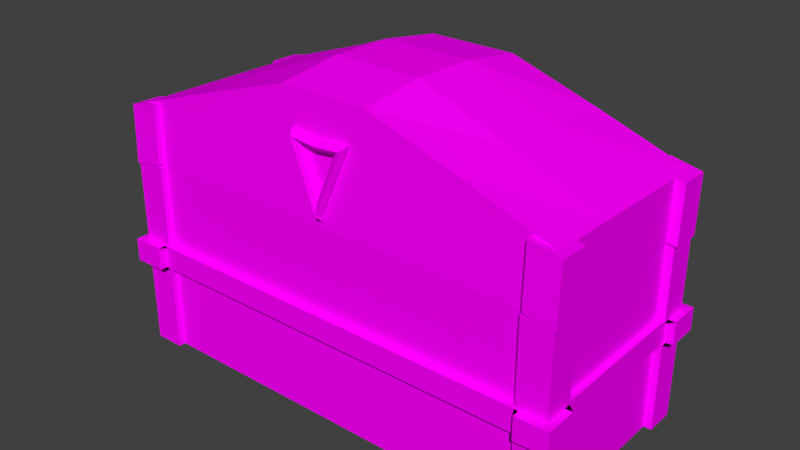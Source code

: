 # Source: chestClosed.blend  (saved by Blender 2.77.0; exported with 4.5.12 LTS)
import bpy
from mathutils import Matrix  # noqa: F401  (used for matrix-valued properties, if any)

bpy.ops.wm.read_factory_settings(use_empty=True)
scene = bpy.context.scene
scene.name = 'Scene'

# ---- collections
col_collection_1 = bpy.data.collections.new('Collection 1'); scene.collection.children.link(col_collection_1)

# ---- images (referenced by path relative to the original .blend; pixels are not part of the script)
import os
ASSET_DIR = os.environ.get("B2B_ASSET_DIR", "")  # directory of the original .blend (textures are referenced by path, not embedded)
HERE = os.path.dirname(os.path.abspath(__file__))  # packed textures are extracted next to this script under _unpacked/

def load_image(name, relpath, width, height, colorspace="sRGB"):
    """Load a texture the original file referenced (path relative to the .blend, or extracted next to this script)."""
    p = next((c for c in (os.path.join(HERE, relpath), os.path.join(ASSET_DIR, relpath)) if relpath and os.path.exists(c)), "")
    if p:
        img = bpy.data.images.load(p, check_existing=True)
        img.name = name
    else:  # same state as the original file: an image datablock whose file is absent (Cycles renders it pink)
        img = bpy.data.images.new(name, width, height)
        img.source = "FILE"
        img.filepath = "//" + (relpath or name)
    img.colorspace_settings.name = colorspace
    return img
img_colorpalette_jpg_001 = load_image('colorPalette.jpg.001', 'colorPalette.jpg', 1024, 1024, 'sRGB')

# ---- materials (node trees are filled in below, after node groups)
mat_material = bpy.data.materials.new('Material')
mat_material.alpha_threshold = 0.0
mat_material.roughness = 0.5
mat_material.line_color = (0.0, 0.0, 0.0, 1.0)

# ---- material node trees
mat_material.use_nodes = True; mat_material.node_tree.nodes.clear()
_N = mat_material.node_tree.nodes; _L = mat_material.node_tree.links
n0 = _N.new('ShaderNodeOutputMaterial'); n0.name = 'Material Output'; n0.location = (300, 300)
n1 = _N.new('ShaderNodeBsdfDiffuse'); n1.name = 'Diffuse BSDF'; n1.location = (10, 300)
n2 = _N.new('ShaderNodeTexImage'); n2.name = 'Image Texture'; n2.location = (228, 132)
n2.width = 140
n2.image = img_colorpalette_jpg_001
n3 = _N.new('ShaderNodeTexCoord'); n3.name = 'Texture Coordinate'; n3.location = (-183, 230)
_L.new(n1.outputs[0], n0.inputs[0])
_L.new(n3.outputs[2], n2.inputs[0])
_L.new(n2.outputs[0], n1.inputs[0])
n0.is_active_output = True

# ---- world
world_world = bpy.data.worlds.new('World'); scene.world = world_world
world_world.color = (0.05088, 0.05088, 0.05088)
world_world.use_sun_shadow = False
world_world.sun_shadow_jitter_overblur = 0.0
world_world.cycles.sampling_method = 'MANUAL'

# ---- meshes
me_cube_002 = bpy.data.meshes.new('Cube.002')
me_cube_002.from_pydata([(-0.002571, -0.02901, 2.154), (-0.002571, -0.06514, 2.184), (-0.002571, -0.05134, 2.245), (-0.002571, -0.006682, 2.254), (-0.002571, 0.007117, 2.196), (0.1619, -0.02901, 2.545), (0.1392, -0.06514, 2.518), (0.1024, -0.05134, 2.496), (0.1024, -0.006682, 2.51), (0.1392, 0.007117, 2.541), (-0.002571, -0.06514, 2.506), (-0.002571, -0.05134, 2.484), (-0.002571, -0.02901, 2.533), (-0.002571, 0.007117, 2.528), (-0.002571, -0.006682, 2.498), (1.178, 1.021, 2.096), (1.178, -0.01726, 2.096), (1.178, 1.021, 2.405), (1.178, -0.01726, 2.405), (1.061, -0.05327, 2.119), (1.061, -0.05327, 2.431), (1.061, 0.106, 2.117), (1.061, 0.106, 2.429), (1.221, -0.05327, 2.092), (1.221, -0.05327, 2.397), (1.221, 0.106, 2.092), (1.221, 0.106, 2.396), (1.069, 0.8944, 2.115), (1.069, 0.8944, 2.427), (1.069, 1.054, 2.117), (1.069, 1.054, 2.429), (1.228, 0.8944, 2.091), (1.228, 0.8944, 2.395), (1.228, 1.054, 2.092), (1.228, 1.054, 2.396), (0.7067, 1.021, 2.096), (0.2356, 1.021, 2.101), (0.7067, -0.01726, 2.096), (0.2356, -0.01726, 2.101), (0.7067, 1.021, 2.567), (0.2356, 1.021, 2.72), (0.7067, -0.01726, 2.567), (0.2356, -0.01726, 2.72), (1.178, 0.6752, 2.096), (1.178, 0.329, 2.096), (1.178, 0.6752, 2.405), (1.178, 0.329, 2.405), (0.7067, 0.6752, 2.587), (0.7067, 0.329, 2.587), (0.2356, 0.6752, 2.767), (0.2356, 0.329, 2.767), (0.6591, 1.057, 2.183), (1.058, 1.08, 2.183), (1.002, 0.1535, 2.184), (1.02, 0.4622, 2.184), (0.0, 1.021, 2.101), (0.0, -0.01726, 2.101), (0.0, 1.021, 2.72), (0.0, -0.01726, 2.72), (0.0, 0.6752, 2.767), (0.0, 0.329, 2.767), (1.019, 0.4622, 2.097), (1.001, 0.1535, 2.097), (1.057, 1.08, 2.096), (0.6581, 1.057, 2.096), (0.2592, 1.035, 2.101), (0.6018, 0.1313, 2.097), (0.2029, 0.1091, 2.102), (1.038, 0.7709, 2.097), (0.0, 1.024, 2.101), (0.0, 0.09794, 2.102), (0.2602, 1.035, 2.188), (0.6028, 0.1313, 2.184), (0.2039, 0.1091, 2.189), (0.6403, 0.7487, 2.184), (0.2415, 0.7264, 2.202), (1.039, 0.7709, 2.184), (0.6216, 0.44, 2.184), (0.2227, 0.4177, 2.202), (0.0, 1.024, 2.188), (0.0, 0.09794, 2.189), (0.0, 0.7153, 2.202), (0.0, 0.4066, 2.202)], [], [(0, 5, 6, 1), (1, 6, 7, 2), (2, 7, 8, 3), (3, 8, 9, 4), (0, 4, 9, 5), (9, 13, 12, 5), (8, 14, 13, 9), (7, 11, 14, 8), (6, 10, 11, 7), (5, 12, 10, 6), (44, 46, 18, 16), (20, 22, 21, 19), (22, 26, 25, 21), (26, 24, 23, 25), (24, 20, 19, 23), (19, 21, 25, 23), (24, 26, 22, 20), (28, 30, 29, 27), (30, 34, 33, 29), (34, 32, 31, 33), (32, 28, 27, 31), (27, 29, 33, 31), (32, 34, 30, 28), (17, 15, 35, 39), (39, 35, 36, 40), (16, 18, 41, 37), (37, 41, 42, 38), (46, 48, 41, 18), (48, 50, 42, 41), (38, 56, 70, 67), (43, 44, 61, 68), (35, 15, 63, 64), (37, 38, 67, 66), (55, 36, 65, 69), (44, 16, 62, 61), (39, 40, 49, 47), (47, 49, 50, 48), (17, 39, 47, 45), (45, 47, 48, 46), (15, 17, 45, 43), (43, 45, 46, 44), (49, 59, 60, 50), (40, 57, 59, 49), (15, 43, 68, 63), (16, 37, 66, 62), (50, 60, 58, 42), (38, 42, 58, 56), (40, 36, 55, 57), (64, 63, 52, 51), (66, 67, 73, 72), (63, 68, 76, 52), (69, 65, 71, 79), (61, 62, 53, 54), (62, 66, 72, 53), (65, 64, 51, 71), (36, 35, 64, 65), (54, 53, 72, 77), (77, 72, 73, 78), (51, 74, 75, 71), (74, 77, 78, 75), (52, 76, 74, 51), (76, 54, 77, 74), (75, 78, 82, 81), (71, 75, 81, 79), (78, 73, 80, 82), (67, 70, 80, 73), (68, 61, 54, 76)])
_uv = me_cube_002.uv_layers.new(name='UVMap')
_uv.uv.foreach_set('vector', [0.4994, 0.02094, 0.4993, 0.03412, 0.4986, 0.03306, 0.4987, 0.0218, 0.4986, 0.02094, 0.4986, 0.03065, 0.4981, 0.0294, 0.4982, 0.02211, 0.5004, 0.03114, 0.5004, 0.02268, 0.5015, 0.02226, 0.5015, 0.03088, 0.5015, 0.03088, 0.5015, 0.02226, 0.5018, 0.02094, 0.5018, 0.03254, 0.4994, 0.02094, 0.5004, 0.02214, 0.5004, 0.03374, 0.4993, 0.03412, 0.5018, 0.02324, 0.5018, 0.02114, 0.5027, 0.02149, 0.5027, 0.02383, 0.5029, 0.02587, 0.5029, 0.02383, 0.5037, 0.02414, 0.5037, 0.02684, 0.5019, 0.0264, 0.5018, 0.02437, 0.5029, 0.02383, 0.5029, 0.02587, 0.4986, 0.03065, 0.4956, 0.02825, 0.4959, 0.02756, 0.4981, 0.0294, 0.5027, 0.02383, 0.5027, 0.02149, 0.5038, 0.02094, 0.5038, 0.02299, 0.5571, 0.1835, 0.5559, 0.1835, 0.5559, 0.1812, 0.5571, 0.1812, 0.7499, 0.02109, 0.7486, 0.02106, 0.7486, 0.01682, 0.7499, 0.01685, 0.7472, 0.01226, 0.7486, 0.01271, 0.7486, 0.01684, 0.7472, 0.0165, 0.7445, 0.01688, 0.7458, 0.01686, 0.7458, 0.02099, 0.7445, 0.021, 0.7458, 0.01639, 0.7445, 0.01686, 0.7445, 0.01262, 0.7458, 0.01226, 0.7499, 0.02328, 0.7486, 0.02328, 0.7486, 0.02109, 0.7499, 0.02109, 0.7472, 0.01906, 0.7458, 0.01906, 0.7458, 0.01685, 0.7472, 0.01684, 0.7486, 0.02107, 0.7472, 0.0211, 0.7472, 0.01687, 0.7486, 0.01684, 0.7458, 0.01226, 0.7472, 0.01272, 0.7472, 0.01684, 0.7458, 0.0165, 0.7513, 0.0164, 0.7499, 0.01638, 0.7499, 0.01226, 0.7513, 0.01227, 0.7499, 0.01638, 0.7486, 0.01682, 0.7486, 0.01259, 0.7499, 0.01226, 0.7513, 0.02327, 0.7499, 0.02328, 0.7499, 0.02109, 0.7513, 0.02109, 0.7458, 0.02322, 0.7445, 0.02321, 0.7445, 0.021, 0.7458, 0.02101, 0.5555, 0.1894, 0.5567, 0.1893, 0.5567, 0.1925, 0.5548, 0.1925, 0.5548, 0.1925, 0.5567, 0.1925, 0.5567, 0.1956, 0.5542, 0.1956, 0.5542, 0.1972, 0.553, 0.1972, 0.5524, 0.194, 0.5542, 0.194, 0.5542, 0.194, 0.5524, 0.194, 0.5518, 0.1909, 0.5542, 0.1909, 0.5545, 0.1893, 0.5545, 0.186, 0.5559, 0.1861, 0.5559, 0.1893, 0.5545, 0.186, 0.5545, 0.1828, 0.5559, 0.1828, 0.5559, 0.1861, 0.5518, 0.1875, 0.5518, 0.189, 0.5513, 0.189, 0.5513, 0.1877, 0.5491, 0.1812, 0.5504, 0.1812, 0.5499, 0.1823, 0.5487, 0.1822, 0.5517, 0.1936, 0.5517, 0.1967, 0.5515, 0.1959, 0.5516, 0.1933, 0.5518, 0.1843, 0.5518, 0.1875, 0.5513, 0.1877, 0.5512, 0.185, 0.5517, 0.189, 0.5517, 0.1906, 0.5517, 0.1907, 0.5517, 0.189, 0.5504, 0.1812, 0.5518, 0.1812, 0.5511, 0.1824, 0.5499, 0.1823, 0.5518, 0.1861, 0.5518, 0.1828, 0.5532, 0.1828, 0.5532, 0.186, 0.5532, 0.186, 0.5532, 0.1828, 0.5545, 0.1828, 0.5545, 0.186, 0.5518, 0.1893, 0.5518, 0.1861, 0.5532, 0.186, 0.5532, 0.1893, 0.5532, 0.1893, 0.5532, 0.186, 0.5545, 0.186, 0.5545, 0.1893, 0.5571, 0.1881, 0.5559, 0.1881, 0.5559, 0.1858, 0.5571, 0.1858, 0.5571, 0.1858, 0.5559, 0.1858, 0.5559, 0.1835, 0.5571, 0.1835, 0.5532, 0.1828, 0.5532, 0.1812, 0.5545, 0.1812, 0.5545, 0.1828, 0.5518, 0.1828, 0.5518, 0.1813, 0.5532, 0.1812, 0.5532, 0.1828, 0.5477, 0.1812, 0.5491, 0.1812, 0.5487, 0.1822, 0.5475, 0.182, 0.5518, 0.1812, 0.5518, 0.1843, 0.5512, 0.185, 0.5511, 0.1824, 0.5545, 0.1828, 0.5545, 0.1812, 0.5559, 0.1813, 0.5559, 0.1828, 0.5542, 0.1909, 0.5518, 0.1909, 0.5518, 0.1893, 0.5542, 0.1894, 0.5542, 0.1956, 0.5567, 0.1956, 0.5567, 0.1971, 0.5543, 0.1972, 0.5511, 0.1917, 0.5511, 0.189, 0.5515, 0.189, 0.5515, 0.1917, 0.5567, 0.1933, 0.5567, 0.1907, 0.557, 0.1907, 0.557, 0.1933, 0.557, 0.1955, 0.557, 0.1934, 0.5574, 0.1934, 0.5574, 0.1955, 0.5511, 0.196, 0.5511, 0.1943, 0.5515, 0.1943, 0.5515, 0.1961, 0.557, 0.1914, 0.557, 0.1893, 0.5574, 0.1893, 0.5574, 0.1914, 0.5567, 0.196, 0.5567, 0.1933, 0.557, 0.1933, 0.557, 0.196, 0.5511, 0.1943, 0.5511, 0.1917, 0.5515, 0.1917, 0.5515, 0.1943, 0.5517, 0.1906, 0.5517, 0.1936, 0.5516, 0.1933, 0.5517, 0.1907, 0.5487, 0.1959, 0.5475, 0.1957, 0.5475, 0.193, 0.5487, 0.1933, 0.5487, 0.1933, 0.5475, 0.193, 0.5475, 0.1904, 0.5487, 0.1906, 0.5511, 0.1937, 0.5499, 0.1935, 0.5499, 0.1908, 0.5511, 0.1911, 0.5499, 0.1935, 0.5487, 0.1933, 0.5487, 0.1906, 0.5499, 0.1908, 0.5511, 0.1964, 0.5499, 0.1961, 0.5499, 0.1935, 0.5511, 0.1937, 0.5499, 0.1961, 0.5487, 0.1959, 0.5487, 0.1933, 0.5499, 0.1935, 0.5499, 0.1908, 0.5487, 0.1906, 0.5487, 0.1891, 0.5499, 0.1892, 0.5511, 0.1911, 0.5499, 0.1908, 0.5499, 0.1892, 0.5511, 0.1894, 0.5487, 0.1906, 0.5475, 0.1904, 0.5475, 0.189, 0.5487, 0.1891, 0.5567, 0.1907, 0.5567, 0.1893, 0.557, 0.1893, 0.557, 0.1907, 0.557, 0.1934, 0.557, 0.1914, 0.5574, 0.1914, 0.5574, 0.1934])
me_cube_002.materials.append(mat_material)
me_cube_002.use_remesh_preserve_volume = False
me_cube_002.use_remesh_preserve_attributes = False
me_cube_002.use_mirror_vertex_groups = False
me_cube_002.update()
me_cube = bpy.data.meshes.new('Cube')
me_cube.from_pydata([(1.169, 1.022, 1.083), (1.169, -0.008994, 1.083), (1.049, 0.9019, 2.114), (1.049, 0.1108, 2.114), (1.053, -0.04472, 1.082), (1.053, -0.04472, 2.113), (1.053, 0.1133, 1.082), (1.053, 0.1133, 2.113), (1.211, -0.04472, 1.082), (1.211, -0.04472, 2.113), (1.211, 0.1133, 1.082), (1.211, 0.1133, 2.113), (1.211, 1.067, 2.113), (1.211, 1.067, 1.082), (1.211, 0.9093, 2.113), (1.211, 0.9093, 1.082), (1.053, 1.067, 2.113), (1.053, 1.067, 1.082), (1.053, 0.9093, 2.113), (1.053, 0.9093, 1.082), (1.169, 1.022, 1.678), (1.169, -0.008994, 1.678), (1.169, 1.022, 1.554), (1.169, -0.008994, 1.554), (1.053, -0.04472, 1.676), (1.053, 0.1133, 1.676), (1.211, 0.1133, 1.676), (1.211, -0.04472, 1.676), (1.053, 0.1133, 1.553), (1.211, 0.1133, 1.553), (1.211, -0.04472, 1.553), (1.053, -0.04472, 1.553), (1.053, 0.9093, 1.676), (1.053, 1.067, 1.676), (1.211, 1.067, 1.676), (1.211, 0.9093, 1.676), (1.053, 1.067, 1.553), (1.211, 1.067, 1.553), (1.211, 0.9093, 1.553), (1.053, 0.9093, 1.553), (1.203, 1.064, 1.554), (1.203, 1.064, 1.678), (1.203, -0.05198, 1.554), (1.203, -0.05198, 1.678), (1.078, -0.09066, 1.553), (1.078, -0.09066, 1.676), (1.249, -0.09066, 1.676), (1.249, 0.08049, 1.676), (1.078, 0.08049, 1.676), (1.078, 0.08049, 1.553), (1.249, 0.08049, 1.553), (1.249, -0.09066, 1.553), (1.078, 0.9424, 1.553), (1.078, 0.9424, 1.676), (1.249, 0.9424, 1.676), (1.249, 1.114, 1.676), (1.078, 1.114, 1.676), (1.078, 1.114, 1.553), (1.249, 1.114, 1.553), (1.249, 0.9424, 1.553), (1.169, 1.022, 2.114), (1.169, -0.008994, 2.114), (1.049, 0.9019, 1.48), (1.049, 0.1108, 1.48), (0.0, 1.022, 1.083), (0.0, -0.008994, 1.083), (0.0, 1.022, 2.114), (0.0, -0.008994, 2.114), (0.0, 1.022, 1.678), (0.0, -0.008994, 1.678), (0.0, -0.008994, 1.554), (0.0, 1.022, 1.554), (0.0, 1.064, 1.678), (0.0, -0.05198, 1.678), (0.0, -0.05198, 1.554), (0.0, 1.064, 1.554), (0.0, 0.9019, 2.114), (0.0, 0.1108, 2.114), (0.0, 0.9019, 1.48), (0.0, 0.1108, 1.48)], [], [(77, 3, 63, 79), (20, 60, 61, 21), (31, 28, 6, 4), (28, 29, 10, 6), (29, 30, 8, 10), (30, 31, 4, 8), (4, 6, 10, 8), (9, 11, 7, 5), (14, 12, 16, 18), (19, 17, 13, 15), (38, 39, 19, 15), (37, 38, 15, 13), (36, 37, 13, 17), (39, 36, 17, 19), (34, 35, 54, 55), (25, 26, 47, 48), (0, 22, 23, 1), (20, 21, 43, 41), (9, 5, 24, 27), (11, 9, 27, 26), (7, 11, 26, 25), (5, 7, 25, 24), (39, 38, 59, 52), (30, 29, 50, 51), (35, 32, 53, 54), (26, 27, 46, 47), (14, 18, 32, 35), (12, 14, 35, 34), (16, 12, 34, 33), (18, 16, 33, 32), (31, 30, 51, 44), (70, 23, 42, 74), (27, 24, 45, 46), (40, 41, 43, 42), (46, 45, 44, 51), (47, 46, 51, 50), (48, 47, 50, 49), (45, 48, 49, 44), (54, 53, 52, 59), (55, 54, 59, 58), (56, 55, 58, 57), (53, 56, 57, 52), (29, 28, 49, 50), (38, 37, 58, 59), (24, 25, 48, 45), (33, 34, 55, 56), (28, 31, 44, 49), (37, 36, 57, 58), (32, 33, 56, 53), (36, 39, 52, 57), (68, 20, 41, 72), (23, 22, 40, 42), (2, 3, 61, 60), (76, 2, 60, 66), (3, 2, 62, 63), (2, 76, 78, 62), (62, 78, 79, 63), (3, 77, 67, 61), (22, 71, 75, 40), (41, 40, 75, 72), (42, 43, 73, 74), (21, 69, 73, 43), (1, 23, 70, 65), (60, 20, 68, 66), (22, 0, 64, 71), (21, 61, 67, 69), (0, 1, 65, 64)])
_uv = me_cube.uv_layers.new(name='UVMap')
_uv.uv.foreach_set('vector', [0.5578, 0.1983, 0.5578, 0.204, 0.5557, 0.204, 0.5557, 0.1983, 0.5584, 0.1989, 0.5599, 0.1989, 0.5599, 0.2045, 0.5584, 0.2045, 0.775, 0.02467, 0.7745, 0.02467, 0.7745, 0.0221, 0.775, 0.0221, 0.7749, 0.008967, 0.7755, 0.008967, 0.7755, 0.01154, 0.7749, 0.01154, 0.775, 0.02724, 0.7745, 0.02724, 0.7745, 0.02467, 0.775, 0.02467, 0.7661, 0.02623, 0.7667, 0.02623, 0.7667, 0.0288, 0.7661, 0.0288, 0.7723, 0.02871, 0.7723, 0.02784, 0.7729, 0.02784, 0.7729, 0.02871, 0.7718, 0.02784, 0.7718, 0.02698, 0.7723, 0.02698, 0.7723, 0.02784, 0.7637, 0.02829, 0.7637, 0.02915, 0.7632, 0.02915, 0.7632, 0.02829, 0.7723, 0.02784, 0.7723, 0.02871, 0.7718, 0.02871, 0.7718, 0.02784, 0.7667, 0.02623, 0.7672, 0.02623, 0.7672, 0.0288, 0.7667, 0.0288, 0.7749, 0.0181, 0.7754, 0.0181, 0.7754, 0.02067, 0.7749, 0.02067, 0.7749, 0.01553, 0.7754, 0.01553, 0.7754, 0.0181, 0.7749, 0.0181, 0.7755, 0.01411, 0.7749, 0.01411, 0.7749, 0.01154, 0.7755, 0.01154, 0.7695, 0.0284, 0.7695, 0.02753, 0.7696, 0.02771, 0.7696, 0.02865, 0.7745, 0.02787, 0.7748, 0.02726, 0.775, 0.02724, 0.7746, 0.0279, 0.5554, 0.2045, 0.5538, 0.2045, 0.5538, 0.1989, 0.5554, 0.1989, 0.5561, 0.1862, 0.5526, 0.1862, 0.5525, 0.186, 0.5563, 0.186, 0.775, 0.02686, 0.7755, 0.02686, 0.7755, 0.02924, 0.775, 0.02924, 0.7683, 0.02861, 0.7678, 0.02861, 0.7678, 0.02623, 0.7683, 0.02623, 0.7713, 0.02698, 0.7718, 0.02698, 0.7718, 0.02936, 0.7713, 0.02936, 0.7672, 0.02623, 0.7678, 0.02623, 0.7678, 0.02861, 0.7672, 0.02861, 0.7749, 0.01474, 0.7753, 0.01413, 0.7755, 0.01411, 0.7751, 0.01477, 0.7741, 0.0284, 0.7741, 0.02753, 0.7742, 0.02771, 0.7742, 0.02865, 0.7753, 0.02198, 0.7749, 0.02137, 0.775, 0.02133, 0.7754, 0.02199, 0.773, 0.02753, 0.773, 0.0284, 0.7729, 0.02865, 0.7729, 0.02771, 0.775, 0.0221, 0.7755, 0.0221, 0.7755, 0.02448, 0.775, 0.02448, 0.7707, 0.02936, 0.7702, 0.02936, 0.7702, 0.02698, 0.7707, 0.02698, 0.7707, 0.02698, 0.7713, 0.02698, 0.7713, 0.02936, 0.7707, 0.02936, 0.7755, 0.02686, 0.775, 0.02686, 0.775, 0.02448, 0.7755, 0.02448, 0.7735, 0.0284, 0.7741, 0.0284, 0.7742, 0.02865, 0.7736, 0.02865, 0.5523, 0.1925, 0.5523, 0.1862, 0.5525, 0.186, 0.5525, 0.1925, 0.773, 0.0284, 0.7735, 0.0284, 0.7735, 0.02865, 0.7729, 0.02865, 0.5604, 0.1921, 0.56, 0.1921, 0.56, 0.186, 0.5604, 0.186, 0.765, 0.02829, 0.765, 0.02922, 0.7646, 0.02922, 0.7646, 0.02829, 0.7641, 0.02829, 0.7641, 0.02922, 0.7637, 0.02922, 0.7637, 0.02829, 0.7758, 0.01553, 0.7758, 0.01647, 0.7754, 0.01647, 0.7754, 0.01553, 0.7641, 0.02922, 0.7641, 0.02829, 0.7646, 0.02829, 0.7646, 0.02922, 0.7654, 0.02829, 0.7654, 0.02922, 0.765, 0.02922, 0.765, 0.02829, 0.7754, 0.0174, 0.7754, 0.01647, 0.7758, 0.01647, 0.7758, 0.0174, 0.7658, 0.02829, 0.7658, 0.02922, 0.7654, 0.02922, 0.7654, 0.02829, 0.7754, 0.01833, 0.7754, 0.0174, 0.7758, 0.0174, 0.7758, 0.01833, 0.77, 0.02884, 0.7696, 0.02823, 0.7698, 0.02819, 0.7702, 0.02886, 0.7688, 0.02865, 0.7688, 0.02779, 0.769, 0.02753, 0.769, 0.02847, 0.7748, 0.02848, 0.7745, 0.02787, 0.7746, 0.0279, 0.775, 0.02856, 0.769, 0.0284, 0.7695, 0.0284, 0.7696, 0.02865, 0.769, 0.02865, 0.7696, 0.02823, 0.77, 0.02762, 0.7702, 0.02753, 0.7698, 0.02819, 0.7688, 0.02779, 0.7683, 0.02779, 0.7684, 0.02753, 0.769, 0.02753, 0.7749, 0.02137, 0.7753, 0.02076, 0.7754, 0.02067, 0.775, 0.02133, 0.7753, 0.01535, 0.7749, 0.01474, 0.7751, 0.01477, 0.7755, 0.01543, 0.5561, 0.1925, 0.5561, 0.1862, 0.5563, 0.186, 0.5563, 0.1925, 0.5523, 0.1862, 0.5488, 0.1862, 0.5487, 0.186, 0.5525, 0.186, 0.5518, 0.1932, 0.5491, 0.1932, 0.5487, 0.1925, 0.5522, 0.1925, 0.5518, 0.1989, 0.5518, 0.1932, 0.5522, 0.1925, 0.5522, 0.1989, 0.5517, 0.2032, 0.5517, 0.1989, 0.5538, 0.1989, 0.5538, 0.2032, 0.5563, 0.1917, 0.5563, 0.186, 0.5584, 0.186, 0.5584, 0.1917, 0.5584, 0.1925, 0.5584, 0.1983, 0.5557, 0.1983, 0.5557, 0.1925, 0.5491, 0.1932, 0.5491, 0.1989, 0.5487, 0.1989, 0.5487, 0.1925, 0.5488, 0.1862, 0.5488, 0.1925, 0.5487, 0.1925, 0.5487, 0.186, 0.5578, 0.1983, 0.5583, 0.1983, 0.5583, 0.2048, 0.5578, 0.2048, 0.56, 0.1925, 0.5604, 0.1925, 0.5604, 0.1991, 0.56, 0.1991, 0.5526, 0.1862, 0.5526, 0.1925, 0.5525, 0.1925, 0.5525, 0.186, 0.5584, 0.1925, 0.56, 0.1925, 0.56, 0.1989, 0.5584, 0.1989, 0.5487, 0.1989, 0.5502, 0.1989, 0.5502, 0.2053, 0.5487, 0.2053, 0.5584, 0.186, 0.56, 0.186, 0.56, 0.1923, 0.5584, 0.1923, 0.5502, 0.1989, 0.5517, 0.1989, 0.5517, 0.2053, 0.5502, 0.2053, 0.5522, 0.1925, 0.5557, 0.1925, 0.5557, 0.1989, 0.5522, 0.1989])
me_cube.materials.append(mat_material)
me_cube.use_remesh_preserve_volume = False
me_cube.use_remesh_preserve_attributes = False
me_cube.use_mirror_vertex_groups = False
me_cube.update()

# ---- objects
ob_cube_001 = bpy.data.objects.new('Cube.001', me_cube_002)
ob_cube = bpy.data.objects.new('Cube', me_cube)

# ---- transforms, parenting, visibility, modifiers, constraints
ob_cube_001.location = (0.0, -0.1363, -0.2232)
ob_cube_001.rotation_euler = (-0.03055, -0.0, 0.0)
ob_cube_001.scale = (0.5798, 0.5798, 0.5798)
ob_cube_001.lock_rotations_4d = False
ob_cube_001.empty_display_type = 'ARROWS'
ob_cube_001.lineart.crease_threshold = 0.0
_m = ob_cube_001.modifiers.new('Mirror', 'MIRROR')
_m.use_clip = True
ob_cube.location = (0.0, -0.102, -0.2252)
ob_cube.scale = (0.5798, 0.5798, 0.5798)
ob_cube.lock_rotations_4d = False
ob_cube.empty_display_type = 'ARROWS'
ob_cube.lineart.crease_threshold = 0.0
_m = ob_cube.modifiers.new('Mirror', 'MIRROR')
_m.use_clip = True

# ---- collection membership
col_collection_1.objects.link(ob_cube_001)
col_collection_1.objects.link(ob_cube)

# ---- scene / render settings (as saved in the file)
scene.frame_start = 1; scene.frame_end = 250; scene.frame_set(1)
scene.render.engine = 'CYCLES'
scene.render.resolution_percentage = 50
scene.render.dither_intensity = 0.0
scene.cycles.use_denoising = False
scene.cycles.samples = 128
scene.cycles.sampling_pattern = 'TABULATED_SOBOL'
scene.cycles.light_sampling_threshold = 0.0
scene.cycles.use_adaptive_sampling = False
scene.cycles.use_light_tree = False
scene.cycles.blur_glossy = 0.0
scene.cycles.sample_clamp_indirect = 0.0
scene.view_settings.view_transform = 'Standard'
bpy.context.view_layer.update()

# ---- added for rendering (the .blend has no active camera and no usable light): camera, sun
cam_auto = bpy.data.cameras.new('AutoCamera')
cam_auto.lens = 50.0
cam_auto.sensor_width = 36.0
cam_auto.clip_end = 1000.0
ob_auto_camera = bpy.data.objects.new('AutoCamera', cam_auto)
scene.collection.objects.link(ob_auto_camera)
ob_auto_camera.location = (1.74206, -1.89595, 2.28562)
ob_auto_camera.rotation_euler = (1.09748, -7.21219e-08, 0.694738)
scene.camera = ob_auto_camera
light_auto_sun = bpy.data.lights.new('AutoSun', 'SUN')
light_auto_sun.energy = 3.0
light_auto_sun.angle = 0.0523599
ob_auto_sun = bpy.data.objects.new('AutoSun', light_auto_sun)
scene.collection.objects.link(ob_auto_sun)
ob_auto_sun.rotation_euler = (0.872665, 0.174533, 0.523599)
bpy.context.view_layer.update()
